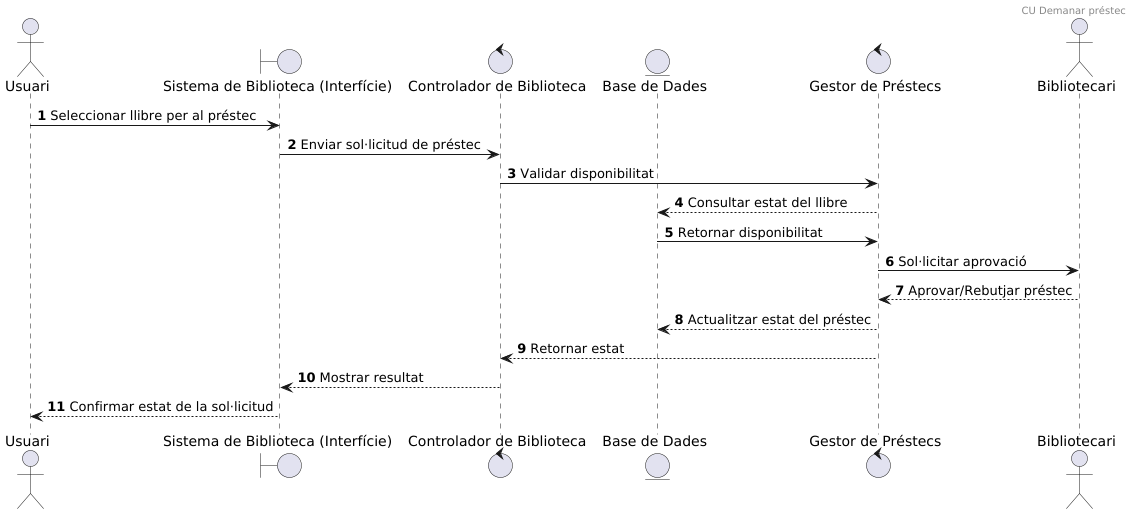

The diagram above was rendered by PlantUML. Its source (embedded in the PNG):
@startuml
header CU Demanar préstec
autonumber

actor Usuari
boundary "Sistema de Biblioteca (Interfície)" as UI
control "Controlador de Biblioteca" as Control
entity "Base de Dades" as DB
control "Gestor de Préstecs" as Gestor
actor Bibliotecari

Usuari -> UI: Seleccionar llibre per al préstec
UI -> Control: Enviar sol·licitud de préstec
Control -> Gestor: Validar disponibilitat
Gestor --> DB: Consultar estat del llibre
DB -> Gestor: Retornar disponibilitat
Gestor -> Bibliotecari: Sol·licitar aprovació
Bibliotecari --> Gestor: Aprovar/Rebutjar préstec
Gestor --> DB: Actualitzar estat del préstec
Gestor --> Control: Retornar estat
Control --> UI: Mostrar resultat
UI --> Usuari: Confirmar estat de la sol·licitud
@enduml